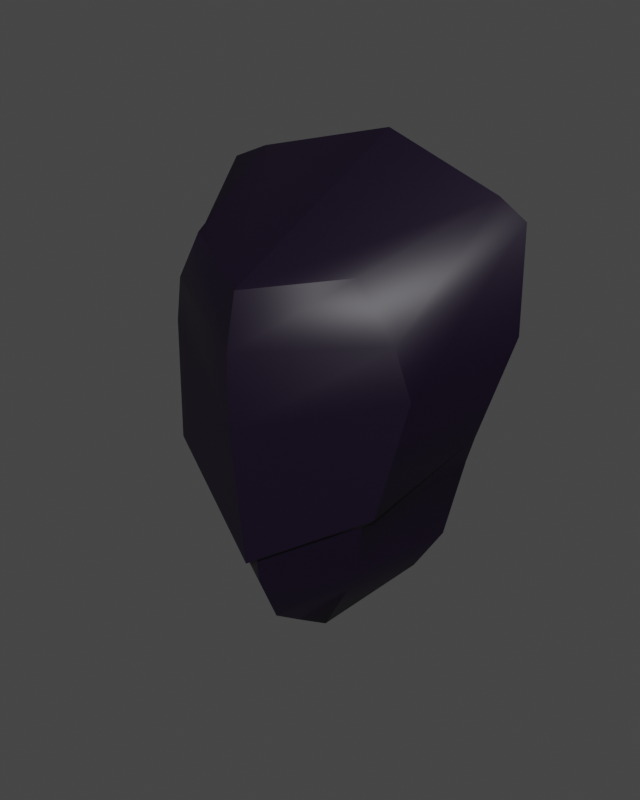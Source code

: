 # Source: Torso_2.blend  (saved by Blender 3.5.10; exported with 4.5.12 LTS)
import bpy
from mathutils import Matrix  # noqa: F401  (used for matrix-valued properties, if any)

bpy.ops.wm.read_factory_settings(use_empty=True)
scene = bpy.context.scene
scene.name = 'Scene'

# ---- collections
col_collection = bpy.data.collections.new('Collection'); scene.collection.children.link(col_collection)

# ---- materials (node trees are filled in below, after node groups)
mat_preto = bpy.data.materials.new('Preto')
mat_preto.alpha_threshold = 0.0
mat_preto.use_transparent_shadow = False
mat_preto.roughness = 0.5
mat_preto.line_color = (0.0, 0.0, 0.0, 1.0)

# ---- node groups
ng_auto_smooth = bpy.data.node_groups.new('Auto Smooth', 'GeometryNodeTree')
_s = ng_auto_smooth.interface.new_socket(name='Geometry', in_out='OUTPUT', socket_type='NodeSocketGeometry')
_s = ng_auto_smooth.interface.new_socket(name='Geometry', in_out='INPUT', socket_type='NodeSocketGeometry')
_s = ng_auto_smooth.interface.new_socket(name='Angle', in_out='INPUT', socket_type='NodeSocketFloat')
_s.subtype = 'ANGLE'
_s.min_value = 0.0
_s.max_value = 3.142
ng_auto_smooth.is_modifier = True
_N = ng_auto_smooth.nodes; _L = ng_auto_smooth.links
n0 = _N.new('NodeGroupOutput'); n0.name = 'Group Output'; n0.location = (480, -100)
n1 = _N.new('NodeGroupInput'); n1.name = 'Group Input'; n1.location = (-420, -300)
n2 = _N.new('NodeGroupInput'); n2.name = 'Group Input.001'; n2.location = (-60, -100)
n3 = _N.new('GeometryNodeSetShadeSmooth'); n3.name = 'Set Shade Smooth'; n3.location = (120, -100)
n3.domain = 'EDGE'
n4 = _N.new('GeometryNodeSetShadeSmooth'); n4.name = 'Set Shade Smooth.001'; n4.location = (300, -100)
n5 = _N.new('GeometryNodeInputMeshEdgeAngle'); n5.name = 'Edge Angle'; n5.location = (-420, -220)
n6 = _N.new('GeometryNodeInputEdgeSmooth'); n6.name = 'Is Edge Smooth'; n6.location = (-60, -160)
n7 = _N.new('GeometryNodeInputShadeSmooth'); n7.name = 'Is Face Smooth'; n7.location = (-240, -340)
n8 = _N.new('FunctionNodeBooleanMath'); n8.name = 'Boolean Math'; n8.location = (-60, -220)
n9 = _N.new('FunctionNodeCompare'); n9.name = 'Compare'; n9.location = (-240, -180)
n9.operation = 'LESS_EQUAL'
_L.new(n5.outputs[0], n9.inputs[0])
_L.new(n4.outputs[0], n0.inputs[0])
_L.new(n1.outputs[1], n9.inputs[1])
_L.new(n9.outputs[0], n8.inputs[0])
_L.new(n7.outputs[0], n8.inputs[1])
_L.new(n2.outputs[0], n3.inputs[0])
_L.new(n6.outputs[0], n3.inputs[1])
_L.new(n3.outputs[0], n4.inputs[0])
_L.new(n8.outputs[0], n3.inputs[2])
n0.is_active_output = True

# ---- material node trees
mat_preto.use_nodes = True; mat_preto.node_tree.nodes.clear()
_N = mat_preto.node_tree.nodes; _L = mat_preto.node_tree.links
n0 = _N.new('ShaderNodeOutputMaterial'); n0.name = 'Material Output'; n0.location = (300, 300)
n1 = _N.new('ShaderNodeBsdfPrincipled'); n1.name = 'Principled BSDF'; n1.location = (10, 300)
n1.distribution = 'GGX'
n1.subsurface_method = 'RANDOM_WALK_SKIN'
n1.inputs[0].default_value = (0.004079, 0.0, 0.01027, 1.0)
n1.inputs[3].default_value = 1.45
n1.inputs[27].default_value = (0.0, 0.0, 0.0, 1.0)
n1.inputs[28].default_value = 1.0
_L.new(n1.outputs[0], n0.inputs[0])
n0.is_active_output = True

# ---- world
world_world = bpy.data.worlds.new('World'); scene.world = world_world
world_world.use_nodes = True; world_world.node_tree.nodes.clear()
_N = world_world.node_tree.nodes; _L = world_world.node_tree.links
n0 = _N.new('ShaderNodeOutputWorld'); n0.name = 'World Output'; n0.location = (300, 300)
n1 = _N.new('ShaderNodeBackground'); n1.name = 'Background'; n1.location = (10, 300)
n1.inputs[0].default_value = (0.05088, 0.05088, 0.05088, 1.0)
_L.new(n1.outputs[0], n0.inputs[0])
n0.is_active_output = True
world_world.color = (0.05088, 0.05088, 0.05088)
world_world.use_sun_shadow = False
world_world.sun_shadow_jitter_overblur = 0.0

# ---- meshes
me_torso = bpy.data.meshes.new('Torso')
me_torso.from_pydata([(0.5861, 0.1486, 2.124), (0.4812, 0.1301, 1.777), (0.4504, -0.1634, 1.996), (0.3867, -0.2291, 1.628), (0.4573, 0.1283, 1.69), (0.3151, -0.1964, 1.555), (0.4353, 0.2448, 2.471), (0.2944, -0.2036, 2.328), (0.4153, 0.09028, 1.434), (0.2961, -0.1712, 1.38), (0.1632, 0.01868, 1.125), (0.1061, -0.104, 1.045), (0.2218, -0.1376, 1.253), (0.3286, 0.06728, 1.287), (0.5404, 0.2202, 2.424), (0.4056, -0.1838, 2.156), (-0.5861, 0.1486, 2.124), (-0.4812, 0.1301, 1.777), (-0.4504, -0.1634, 1.996), (-0.3867, -0.2291, 1.628), (0.0, 0.2708, 1.752), (-0.4573, 0.1283, 1.69), (-0.3151, -0.1964, 1.555), (0.0, -0.3112, 1.383), (0.0, 0.3598, 1.878), (0.0, -0.4068, 1.855), (0.0, -0.3574, 1.374), (0.0, 0.3972, 2.315), (0.0, 0.1162, 1.038), (-0.4353, 0.2448, 2.471), (-0.2944, -0.2036, 2.328), (0.0, 0.3168, 2.582), (0.0, -0.3643, 2.268), (0.0, 0.2609, 1.445), (0.0, -0.3001, 1.272), (-0.4153, 0.09028, 1.434), (-0.2961, -0.1712, 1.38), (0.0, -0.1107, 1.011), (-0.1632, 0.01868, 1.125), (-0.1061, -0.104, 1.045), (0.0, -0.2255, 1.097), (-0.2218, -0.1376, 1.253), (-0.3286, 0.06728, 1.287), (0.0, 0.1939, 1.188), (-0.5404, 0.2202, 2.424), (-0.4056, -0.1838, 2.156), (0.0, -0.4039, 2.095), (0.0, 0.3564, 2.451)], [], [(1, 3, 5, 4), (20, 4, 8, 33), (24, 1, 4, 20), (1, 0, 2, 3), (24, 27, 0, 1), (3, 26, 23, 5), (3, 2, 25, 26), (15, 14, 6, 7), (6, 31, 32, 7), (14, 47, 31, 6), (46, 15, 7, 32), (13, 12, 11, 10), (5, 23, 34, 9), (4, 5, 9, 8), (28, 10, 11, 37), (12, 40, 37, 11), (43, 13, 10, 28), (33, 8, 13, 43), (9, 34, 40, 12), (8, 9, 12, 13), (25, 2, 15, 46), (0, 27, 47, 14), (2, 0, 14, 15), (17, 19, 22, 21), (20, 21, 35, 33), (24, 17, 21, 20), (17, 16, 18, 19), (24, 27, 16, 17), (19, 26, 23, 22), (19, 18, 25, 26), (45, 44, 29, 30), (29, 31, 32, 30), (44, 47, 31, 29), (46, 45, 30, 32), (42, 41, 39, 38), (22, 23, 34, 36), (21, 22, 36, 35), (28, 38, 39, 37), (41, 40, 37, 39), (43, 42, 38, 28), (33, 35, 42, 43), (36, 34, 40, 41), (35, 36, 41, 42), (25, 18, 45, 46), (16, 27, 47, 44), (18, 16, 44, 45)])
me_torso.polygons.foreach_set('use_smooth', [True] * 46)
_uv = me_torso.uv_layers.new(name='UVMap')
_uv.uv.foreach_set('vector', [0.375, 0.5, 0.375, 0.75, 0.375, 0.75, 0.375, 0.5, 0.375, 0.375, 0.375, 0.5, 0.375, 0.5, 0.375, 0.375, 0.375, 0.375, 0.375, 0.5, 0.375, 0.5, 0.375, 0.375, 0.375, 0.5, 0.625, 0.5, 0.625, 0.75, 0.375, 0.75, 0.375, 0.375, 0.625, 0.375, 0.625, 0.5, 0.375, 0.5, 0.375, 0.75, 0.375, 0.875, 0.375, 0.875, 0.375, 0.75, 0.375, 0.75, 0.625, 0.75, 0.625, 0.875, 0.375, 0.875, 0.625, 0.75, 0.625, 0.5, 0.625, 0.5, 0.625, 0.75, 0.625, 0.5, 0.75, 0.5, 0.75, 0.75, 0.625, 0.75, 0.625, 0.5, 0.625, 0.375, 0.625, 0.375, 0.625, 0.5, 0.625, 0.875, 0.625, 0.75, 0.625, 0.75, 0.625, 0.875, 0.375, 0.5, 0.375, 0.75, 0.375, 0.75, 0.375, 0.5, 0.375, 0.75, 0.375, 0.875, 0.375, 0.875, 0.375, 0.75, 0.375, 0.5, 0.375, 0.75, 0.375, 0.75, 0.375, 0.5, 0.25, 0.5, 0.375, 0.5, 0.375, 0.75, 0.25, 0.75, 0.375, 0.75, 0.375, 0.875, 0.375, 0.875, 0.375, 0.75, 0.375, 0.375, 0.375, 0.5, 0.375, 0.5, 0.375, 0.375, 0.375, 0.375, 0.375, 0.5, 0.375, 0.5, 0.375, 0.375, 0.375, 0.75, 0.375, 0.875, 0.375, 0.875, 0.375, 0.75, 0.375, 0.5, 0.375, 0.75, 0.375, 0.75, 0.375, 0.5, 0.625, 0.875, 0.625, 0.75, 0.625, 0.75, 0.625, 0.875, 0.625, 0.5, 0.625, 0.375, 0.625, 0.375, 0.625, 0.5, 0.625, 0.75, 0.625, 0.5, 0.625, 0.5, 0.625, 0.75, 0.375, 0.5, 0.375, 0.75, 0.375, 0.75, 0.375, 0.5, 0.375, 0.375, 0.375, 0.5, 0.375, 0.5, 0.375, 0.375, 0.375, 0.375, 0.375, 0.5, 0.375, 0.5, 0.375, 0.375, 0.375, 0.5, 0.625, 0.5, 0.625, 0.75, 0.375, 0.75, 0.375, 0.375, 0.625, 0.375, 0.625, 0.5, 0.375, 0.5, 0.375, 0.75, 0.375, 0.875, 0.375, 0.875, 0.375, 0.75, 0.375, 0.75, 0.625, 0.75, 0.625, 0.875, 0.375, 0.875, 0.625, 0.75, 0.625, 0.5, 0.625, 0.5, 0.625, 0.75, 0.625, 0.5, 0.75, 0.5, 0.75, 0.75, 0.625, 0.75, 0.625, 0.5, 0.625, 0.375, 0.625, 0.375, 0.625, 0.5, 0.625, 0.875, 0.625, 0.75, 0.625, 0.75, 0.625, 0.875, 0.375, 0.5, 0.375, 0.75, 0.375, 0.75, 0.375, 0.5, 0.375, 0.75, 0.375, 0.875, 0.375, 0.875, 0.375, 0.75, 0.375, 0.5, 0.375, 0.75, 0.375, 0.75, 0.375, 0.5, 0.25, 0.5, 0.375, 0.5, 0.375, 0.75, 0.25, 0.75, 0.375, 0.75, 0.375, 0.875, 0.375, 0.875, 0.375, 0.75, 0.375, 0.375, 0.375, 0.5, 0.375, 0.5, 0.375, 0.375, 0.375, 0.375, 0.375, 0.5, 0.375, 0.5, 0.375, 0.375, 0.375, 0.75, 0.375, 0.875, 0.375, 0.875, 0.375, 0.75, 0.375, 0.5, 0.375, 0.75, 0.375, 0.75, 0.375, 0.5, 0.625, 0.875, 0.625, 0.75, 0.625, 0.75, 0.625, 0.875, 0.625, 0.5, 0.625, 0.375, 0.625, 0.375, 0.625, 0.5, 0.625, 0.75, 0.625, 0.5, 0.625, 0.5, 0.625, 0.75])
me_torso.materials.append(mat_preto)
me_torso.use_mirror_vertex_groups = False
me_torso.update()

# ---- objects
ob_torso_2 = bpy.data.objects.new('Torso_2', me_torso)

# ---- transforms, parenting, visibility, modifiers, constraints
ob_torso_2.location = (0.0, 0.0, 0.0)
ob_torso_2.scale = (-1.0, 1.0, 1.0)
ob_torso_2.lock_rotations_4d = False
ob_torso_2.empty_display_type = 'ARROWS'
ob_torso_2.lineart.crease_threshold = 0.0
_m = ob_torso_2.modifiers.new('Auto Smooth', 'NODES')
_m.node_group = ng_auto_smooth
_gi = [s.identifier for s in ng_auto_smooth.interface.items_tree if s.item_type == 'SOCKET' and s.in_out == 'INPUT']
_m[_gi[1]] = 0.6109  # Angle

# ---- collection membership
scene.collection.objects.link(ob_torso_2)

# ---- scene / render settings (as saved in the file)
scene.frame_start = 1; scene.frame_end = 250; scene.frame_set(250)
scene.render.engine = 'BLENDER_EEVEE_NEXT'
scene.render.resolution_x = 1080
scene.render.resolution_y = 1350
scene.cycles.sampling_pattern = 'TABULATED_SOBOL'
scene.view_settings.view_transform = 'Filmic'
bpy.context.view_layer.update()

# ---- added for rendering (the .blend has no active camera and no usable light): camera, sun
cam_auto = bpy.data.cameras.new('AutoCamera')
cam_auto.lens = 50.0
cam_auto.sensor_width = 36.0
cam_auto.clip_end = 1000.0
ob_auto_camera = bpy.data.objects.new('AutoCamera', cam_auto)
scene.collection.objects.link(ob_auto_camera)
ob_auto_camera.location = (1.95997, -2.35674, 3.36444)
ob_auto_camera.rotation_euler = (1.09748, -7.21219e-08, 0.694738)
scene.camera = ob_auto_camera
light_auto_sun = bpy.data.lights.new('AutoSun', 'SUN')
light_auto_sun.energy = 3.0
light_auto_sun.angle = 0.0523599
ob_auto_sun = bpy.data.objects.new('AutoSun', light_auto_sun)
scene.collection.objects.link(ob_auto_sun)
ob_auto_sun.rotation_euler = (0.872665, 0.174533, 0.523599)
bpy.context.view_layer.update()
